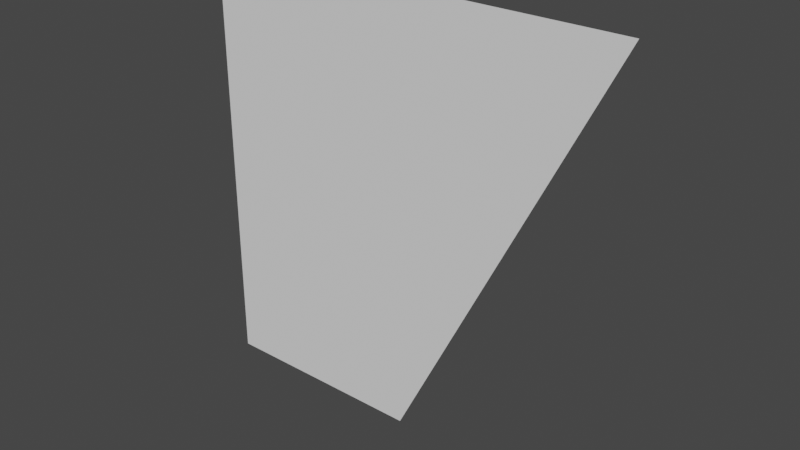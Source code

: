# Source: slope_end_high_floor_sw.blend  (saved by Blender 2.80.75; exported with 4.5.12 LTS)
import bpy
from mathutils import Matrix  # noqa: F401  (used for matrix-valued properties, if any)

bpy.ops.wm.read_factory_settings(use_empty=True)
scene = bpy.context.scene
scene.name = 'Scene'

# ---- collections
col_collection = bpy.data.collections.new('Collection'); scene.collection.children.link(col_collection)

# ---- world
world_world = bpy.data.worlds.new('World'); scene.world = world_world
world_world.use_nodes = True; world_world.node_tree.nodes.clear()
_N = world_world.node_tree.nodes; _L = world_world.node_tree.links
n0 = _N.new('ShaderNodeOutputWorld'); n0.name = 'World Output'; n0.location = (300, 300)
n1 = _N.new('ShaderNodeBackground'); n1.name = 'Background'; n1.location = (10, 300)
n1.inputs[0].default_value = (0.05088, 0.05088, 0.05088, 1.0)
_L.new(n1.outputs[0], n0.inputs[0])
n0.is_active_output = True
world_world.color = (0.05088, 0.05088, 0.05088)
world_world.use_sun_shadow = False
world_world.sun_shadow_jitter_overblur = 0.0

# ---- meshes
me_plane = bpy.data.meshes.new('Plane')
me_plane.from_pydata([(0.5, 0.0, 0.5), (-4.371e-08, 0.0, -0.5), (-0.5, 0.0, -0.5), (-0.5, 0.0, 0.5)], [], [(3, 0, 1, 2)])
_uv = me_plane.uv_layers.new(name='UVMap')
_uv.uv.foreach_set('vector', [0.0, 0.0, 0.0, 0.0, 1.0, 0.0, 0.0, 0.0])
me_plane.use_remesh_preserve_volume = False
me_plane.use_remesh_preserve_attributes = False
me_plane.use_mirror_vertex_groups = False
me_plane.update()

# ---- objects
ob_plane = bpy.data.objects.new('Plane', me_plane)

# ---- transforms, parenting, visibility, modifiers, constraints
ob_plane.location = (0.0, 0.0, 0.0)
ob_plane.lineart.crease_threshold = 0.0

# ---- collection membership
col_collection.objects.link(ob_plane)

# ---- scene / render settings (as saved in the file)
scene.frame_start = 1; scene.frame_end = 250; scene.frame_set(1)
scene.render.engine = 'BLENDER_EEVEE_NEXT'
scene.cycles.samples = 128
scene.cycles.sampling_pattern = 'TABULATED_SOBOL'
scene.cycles.use_adaptive_sampling = False
scene.cycles.use_light_tree = False
scene.view_settings.view_transform = 'Filmic'
bpy.context.view_layer.update()

# ---- added for rendering (the .blend has no active camera and no usable light): camera, sun
cam_auto = bpy.data.cameras.new('AutoCamera')
cam_auto.lens = 50.0
cam_auto.sensor_width = 36.0
cam_auto.clip_end = 1000.0
ob_auto_camera = bpy.data.objects.new('AutoCamera', cam_auto)
scene.collection.objects.link(ob_auto_camera)
ob_auto_camera.location = (1.30847, -1.57016, 1.04677)
ob_auto_camera.rotation_euler = (1.09748, -7.21219e-08, 0.694738)
scene.camera = ob_auto_camera
light_auto_sun = bpy.data.lights.new('AutoSun', 'SUN')
light_auto_sun.energy = 3.0
light_auto_sun.angle = 0.0523599
ob_auto_sun = bpy.data.objects.new('AutoSun', light_auto_sun)
scene.collection.objects.link(ob_auto_sun)
ob_auto_sun.rotation_euler = (0.872665, 0.174533, 0.523599)
bpy.context.view_layer.update()
